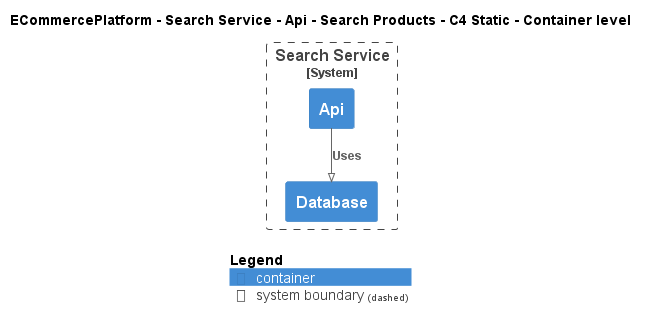

The diagram above was rendered by PlantUML. Its source (embedded in the PNG):
@startuml
!pragma layout smetana
!include ..\..\..\..\..\..\..\.c4s\C4_Container.puml

AddElementTag("c4interflow:lifecycle:new", $bgColor=green, $fontColor=#ffffff, $borderColor=green, $shadowing="False")
AddElementTag("c4interflow:lifecycle:changed", $bgColor=orange, $fontColor=#ffffff, $borderColor=orange, $shadowing="False")
AddElementTag("c4interflow:lifecycle:removed", $bgColor=red, $fontColor=#ffffff, $borderColor=red, $shadowing="False")

AddRelTag("c4interflow:lifecycle:new", $textColor=green, $lineColor=green)
AddRelTag("c4interflow:lifecycle:changed", $textColor=orange, $lineColor=orange)
AddRelTag("c4interflow:lifecycle:removed", $textColor=red, $lineColor=red)

SHOW_PERSON_PORTRAIT()
LAYOUT_TOP_DOWN()

skinparam linetype polyline

title ECommercePlatform - Search Service - Api - Search Products - C4 Static - Container level


System_Boundary(ECommercePlatform.SoftwareSystems.SearchService, "Search Service") {
    Container(ECommercePlatform.SoftwareSystems.SearchService.Containers.Api, "Api", "", "")
    Container(ECommercePlatform.SoftwareSystems.SearchService.Containers.Database, "Database", "", "")
}

Rel(ECommercePlatform.SoftwareSystems.SearchService.Containers.Api, ECommercePlatform.SoftwareSystems.SearchService.Containers.Database, "Uses")


SHOW_LEGEND()
@enduml